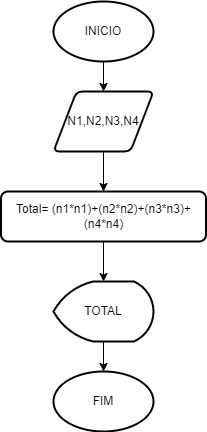

The diagram above was exported from draw.io. Its source (the exported page's mxGraphModel, read from the mxfile embedded in the PNG):
<mxGraphModel dx="1422" dy="737" grid="1" gridSize="10" guides="1" tooltips="1" connect="1" arrows="1" fold="1" page="1" pageScale="1" pageWidth="827" pageHeight="1169" math="0" shadow="0">
  <root>
    <mxCell id="0" />
    <mxCell id="1" parent="0" />
    <mxCell id="ddytb6w-JONGZBb8qI_b-11" value="" style="edgeStyle=orthogonalEdgeStyle;rounded=0;orthogonalLoop=1;jettySize=auto;html=1;" edge="1" parent="1">
      <mxGeometry relative="1" as="geometry">
        <mxPoint x="150" y="280" as="sourcePoint" />
        <mxPoint x="150" y="320" as="targetPoint" />
      </mxGeometry>
    </mxCell>
    <mxCell id="ddytb6w-JONGZBb8qI_b-10" value="" style="edgeStyle=orthogonalEdgeStyle;rounded=0;orthogonalLoop=1;jettySize=auto;html=1;" edge="1" parent="1">
      <mxGeometry relative="1" as="geometry">
        <mxPoint x="150" y="190" as="sourcePoint" />
        <mxPoint x="150" y="220" as="targetPoint" />
      </mxGeometry>
    </mxCell>
    <mxCell id="ddytb6w-JONGZBb8qI_b-13" value="" style="edgeStyle=orthogonalEdgeStyle;rounded=0;orthogonalLoop=1;jettySize=auto;html=1;" edge="1" parent="1" target="ddytb6w-JONGZBb8qI_b-12">
      <mxGeometry relative="1" as="geometry">
        <mxPoint x="150" y="370" as="sourcePoint" />
      </mxGeometry>
    </mxCell>
    <mxCell id="ddytb6w-JONGZBb8qI_b-19" value="" style="edgeStyle=orthogonalEdgeStyle;rounded=0;orthogonalLoop=1;jettySize=auto;html=1;" edge="1" parent="1" source="ddytb6w-JONGZBb8qI_b-12" target="ddytb6w-JONGZBb8qI_b-18">
      <mxGeometry relative="1" as="geometry" />
    </mxCell>
    <mxCell id="ddytb6w-JONGZBb8qI_b-12" value="&lt;font style=&quot;vertical-align: inherit&quot;&gt;&lt;font style=&quot;vertical-align: inherit&quot;&gt;TOTAL&lt;/font&gt;&lt;/font&gt;" style="strokeWidth=2;html=1;shape=mxgraph.flowchart.display;whiteSpace=wrap;" vertex="1" parent="1">
      <mxGeometry x="100" y="410" width="100" height="60" as="geometry" />
    </mxCell>
    <mxCell id="ddytb6w-JONGZBb8qI_b-15" value="&lt;font style=&quot;vertical-align: inherit&quot;&gt;&lt;font style=&quot;vertical-align: inherit&quot;&gt;N1,N2,N3,N4&lt;/font&gt;&lt;/font&gt;" style="shape=parallelogram;html=1;strokeWidth=2;perimeter=parallelogramPerimeter;whiteSpace=wrap;rounded=1;arcSize=12;size=0.23;" vertex="1" parent="1">
      <mxGeometry x="100" y="220" width="100" height="60" as="geometry" />
    </mxCell>
    <mxCell id="ddytb6w-JONGZBb8qI_b-16" value="&lt;font style=&quot;vertical-align: inherit&quot;&gt;&lt;font style=&quot;vertical-align: inherit&quot;&gt;Total= (n1*n1)+(n2*n2)+(n3*n3)+(n4*n4)&lt;/font&gt;&lt;/font&gt;" style="rounded=1;whiteSpace=wrap;html=1;absoluteArcSize=1;arcSize=14;strokeWidth=2;" vertex="1" parent="1">
      <mxGeometry x="47.5" y="320" width="205" height="50" as="geometry" />
    </mxCell>
    <mxCell id="ddytb6w-JONGZBb8qI_b-17" value="&lt;font style=&quot;vertical-align: inherit&quot;&gt;&lt;font style=&quot;vertical-align: inherit&quot;&gt;INICIO&lt;/font&gt;&lt;/font&gt;" style="strokeWidth=2;html=1;shape=mxgraph.flowchart.start_1;whiteSpace=wrap;" vertex="1" parent="1">
      <mxGeometry x="100" y="130" width="100" height="60" as="geometry" />
    </mxCell>
    <mxCell id="ddytb6w-JONGZBb8qI_b-18" value="&lt;font style=&quot;vertical-align: inherit&quot;&gt;&lt;font style=&quot;vertical-align: inherit&quot;&gt;FIM&lt;/font&gt;&lt;/font&gt;" style="strokeWidth=2;html=1;shape=mxgraph.flowchart.start_1;whiteSpace=wrap;" vertex="1" parent="1">
      <mxGeometry x="100" y="500" width="100" height="60" as="geometry" />
    </mxCell>
  </root>
</mxGraphModel>